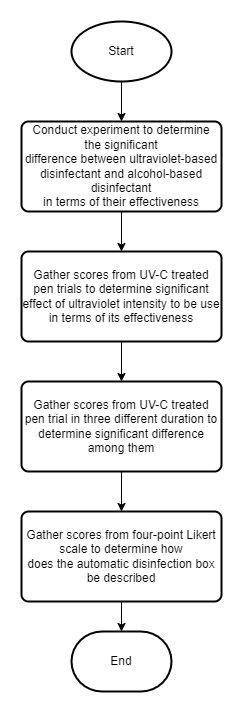

The diagram above was exported from draw.io. Its source (the exported page's mxGraphModel, read from the mxfile embedded in the PNG):
<mxGraphModel dx="1038" dy="649" grid="1" gridSize="10" guides="1" tooltips="1" connect="1" arrows="1" fold="1" page="1" pageScale="1" pageWidth="850" pageHeight="1100" math="0" shadow="0">
  <root>
    <mxCell id="0" />
    <mxCell id="1" parent="0" />
    <mxCell id="I0FtouTEOj9lui_1UbxZ-8" value="" style="edgeStyle=orthogonalEdgeStyle;rounded=0;orthogonalLoop=1;jettySize=auto;html=1;fontSize=12;" parent="1" source="I0FtouTEOj9lui_1UbxZ-2" target="I0FtouTEOj9lui_1UbxZ-3" edge="1">
      <mxGeometry relative="1" as="geometry" />
    </mxCell>
    <mxCell id="I0FtouTEOj9lui_1UbxZ-2" value="Start" style="strokeWidth=2;html=1;shape=mxgraph.flowchart.start_1;whiteSpace=wrap;align=center;" parent="1" vertex="1">
      <mxGeometry x="360" y="40" width="100" height="60" as="geometry" />
    </mxCell>
    <mxCell id="I0FtouTEOj9lui_1UbxZ-9" value="" style="edgeStyle=orthogonalEdgeStyle;rounded=0;orthogonalLoop=1;jettySize=auto;html=1;fontSize=12;" parent="1" source="I0FtouTEOj9lui_1UbxZ-3" target="I0FtouTEOj9lui_1UbxZ-4" edge="1">
      <mxGeometry relative="1" as="geometry" />
    </mxCell>
    <mxCell id="I0FtouTEOj9lui_1UbxZ-3" value="&lt;font style=&quot;font-size: 12px;&quot;&gt;Conduct experiment to determine the&amp;nbsp;&lt;span style=&quot;font-family: Arial, sans-serif;&quot; lang=&quot;EN-US&quot;&gt;significant&lt;br&gt;difference between ultraviolet-based disinfectant and alcohol-based disinfectant&lt;br&gt;in terms of their effectiveness&lt;/span&gt;&lt;/font&gt;" style="rounded=1;whiteSpace=wrap;html=1;absoluteArcSize=1;arcSize=14;strokeWidth=2;align=center;" parent="1" vertex="1">
      <mxGeometry x="310" y="140" width="200" height="90" as="geometry" />
    </mxCell>
    <mxCell id="I0FtouTEOj9lui_1UbxZ-10" value="" style="edgeStyle=orthogonalEdgeStyle;rounded=0;orthogonalLoop=1;jettySize=auto;html=1;fontSize=12;" parent="1" source="I0FtouTEOj9lui_1UbxZ-4" target="I0FtouTEOj9lui_1UbxZ-5" edge="1">
      <mxGeometry relative="1" as="geometry" />
    </mxCell>
    <mxCell id="I0FtouTEOj9lui_1UbxZ-4" value="&lt;font style=&quot;font-size: 12px;&quot;&gt;Gather scores from UV-C treated pen trials to determine&amp;nbsp;&lt;span style=&quot;font-family: Arial, sans-serif;&quot; lang=&quot;EN-US&quot;&gt;significant&lt;br&gt;effect of ultraviolet intensity to be use in terms of its effectiveness&lt;/span&gt;&lt;/font&gt;" style="rounded=1;whiteSpace=wrap;html=1;absoluteArcSize=1;arcSize=14;strokeWidth=2;fontSize=12;align=center;" parent="1" vertex="1">
      <mxGeometry x="310" y="270" width="200" height="90" as="geometry" />
    </mxCell>
    <mxCell id="I0FtouTEOj9lui_1UbxZ-11" value="" style="edgeStyle=orthogonalEdgeStyle;rounded=0;orthogonalLoop=1;jettySize=auto;html=1;fontSize=12;" parent="1" source="I0FtouTEOj9lui_1UbxZ-5" target="I0FtouTEOj9lui_1UbxZ-6" edge="1">
      <mxGeometry relative="1" as="geometry" />
    </mxCell>
    <mxCell id="I0FtouTEOj9lui_1UbxZ-5" value="Gather scores from UV-C treated pen trial in three different duration to determine significant difference among them" style="rounded=1;whiteSpace=wrap;html=1;absoluteArcSize=1;arcSize=14;strokeWidth=2;fontSize=12;align=center;" parent="1" vertex="1">
      <mxGeometry x="310" y="400" width="200" height="90" as="geometry" />
    </mxCell>
    <mxCell id="I0FtouTEOj9lui_1UbxZ-12" value="" style="edgeStyle=orthogonalEdgeStyle;rounded=0;orthogonalLoop=1;jettySize=auto;html=1;fontSize=12;" parent="1" source="I0FtouTEOj9lui_1UbxZ-6" target="I0FtouTEOj9lui_1UbxZ-7" edge="1">
      <mxGeometry relative="1" as="geometry" />
    </mxCell>
    <mxCell id="I0FtouTEOj9lui_1UbxZ-6" value="Gather scores from four-point Likert scale to determine h&lt;span lang=&quot;EN-US&quot;&gt;ow&lt;br&gt;does the automatic disinfection box be described&lt;/span&gt;" style="rounded=1;whiteSpace=wrap;html=1;absoluteArcSize=1;arcSize=14;strokeWidth=2;fontSize=12;align=center;" parent="1" vertex="1">
      <mxGeometry x="310" y="530" width="200" height="90" as="geometry" />
    </mxCell>
    <mxCell id="I0FtouTEOj9lui_1UbxZ-7" value="End" style="strokeWidth=2;html=1;shape=mxgraph.flowchart.terminator;whiteSpace=wrap;fontSize=12;align=center;" parent="1" vertex="1">
      <mxGeometry x="360" y="650" width="100" height="60" as="geometry" />
    </mxCell>
  </root>
</mxGraphModel>